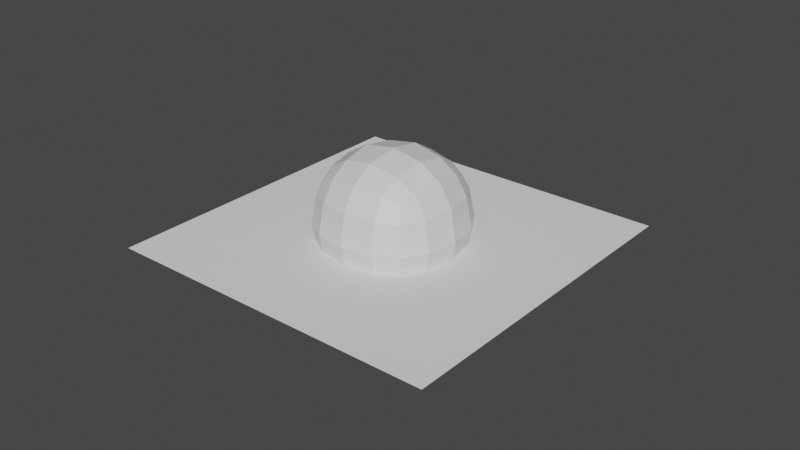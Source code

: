 # Source: MenuScene.blend  (saved by Blender 2.92.15; exported with 4.5.12 LTS)
import bpy
from mathutils import Matrix  # noqa: F401  (used for matrix-valued properties, if any)

bpy.ops.wm.read_factory_settings(use_empty=True)
scene = bpy.context.scene
scene.name = 'Scene'

# ---- collections
col_collection = bpy.data.collections.new('Collection'); scene.collection.children.link(col_collection)

# ---- materials (node trees are filled in below, after node groups)
mat_material = bpy.data.materials.new('Material')
mat_material.alpha_threshold = 0.0
mat_material.use_transparent_shadow = False
mat_material.line_color = (0.0, 0.0, 0.0, 1.0)

# ---- material node trees
mat_material.use_nodes = True; mat_material.node_tree.nodes.clear()
_N = mat_material.node_tree.nodes; _L = mat_material.node_tree.links
n0 = _N.new('ShaderNodeOutputMaterial'); n0.name = 'Material Output'; n0.location = (300, 300)
n1 = _N.new('ShaderNodeBsdfPrincipled'); n1.name = 'Principled BSDF'; n1.location = (10, 300)
n1.distribution = 'GGX'
n1.subsurface_method = 'BURLEY'
n1.inputs[2].default_value = 0.4
n1.inputs[3].default_value = 1.45
n1.inputs[27].default_value = (0.0, 0.0, 0.0, 1.0)
n1.inputs[28].default_value = 1.0
_L.new(n1.outputs[0], n0.inputs[0])
n0.is_active_output = True

# ---- world
world_world = bpy.data.worlds.new('World'); scene.world = world_world
world_world.use_nodes = True; world_world.node_tree.nodes.clear()
_N = world_world.node_tree.nodes; _L = world_world.node_tree.links
n0 = _N.new('ShaderNodeOutputWorld'); n0.name = 'World Output'; n0.location = (300, 300)
n1 = _N.new('ShaderNodeBackground'); n1.name = 'Background'; n1.location = (10, 300)
n1.inputs[0].default_value = (0.05088, 0.05088, 0.05088, 1.0)
_L.new(n1.outputs[0], n0.inputs[0])
n0.is_active_output = True
world_world.color = (0.05088, 0.05088, 0.05088)
world_world.use_sun_shadow = False
world_world.sun_shadow_jitter_overblur = 0.0

# ---- meshes
me_cube = bpy.data.meshes.new('Cube')
me_cube.from_pydata([(6.467, 6.467, 6.467), (6.467, 6.467, -6.467), (6.467, -6.467, 6.467), (6.467, -6.467, -6.467), (-6.467, 6.467, 6.467), (-6.467, 6.467, -6.467), (-6.467, -6.467, 6.467), (-6.467, -6.467, -6.467)], [], [(0, 2, 6, 4), (3, 7, 6, 2), (7, 5, 4, 6), (5, 7, 3, 1), (1, 3, 2, 0), (5, 1, 0, 4)])
_uv = me_cube.uv_layers.new(name='UVMap')
_uv.uv.foreach_set('vector', [0.625, 0.5, 0.625, 0.75, 0.875, 0.75, 0.875, 0.5, 0.375, 0.75, 0.375, 1.0, 0.625, 1.0, 0.625, 0.75, 0.375, 0.0, 0.375, 0.25, 0.625, 0.25, 0.625, 0.0, 0.125, 0.5, 0.125, 0.75, 0.375, 0.75, 0.375, 0.5, 0.375, 0.5, 0.375, 0.75, 0.625, 0.75, 0.625, 0.5, 0.375, 0.25, 0.375, 0.5, 0.625, 0.5, 0.625, 0.25])
me_cube.materials.append(mat_material)
me_cube.use_remesh_preserve_volume = False
me_cube.use_remesh_preserve_attributes = False
me_cube.use_mirror_vertex_groups = False
me_cube.update()
me_plane = bpy.data.meshes.new('Plane')
me_plane.from_pydata([(-1.0, -1.0, 0.0), (1.0, -1.0, 0.0), (-1.0, 1.0, 0.0), (1.0, 1.0, 0.0)], [], [(0, 1, 3, 2)])
_uv = me_plane.uv_layers.new(name='UVMap')
_uv.uv.foreach_set('vector', [0.0, 0.0, 1.0, 0.0, 1.0, 1.0, 0.0, 1.0])
me_plane.use_remesh_fix_poles = True
me_plane.use_remesh_preserve_attributes = False
me_plane.use_mirror_vertex_groups = False
me_plane.update()

# ---- objects
ob_cube = bpy.data.objects.new('Cube', me_cube)
ob_plane = bpy.data.objects.new('Plane', me_plane)

# ---- transforms, parenting, visibility, modifiers, constraints
ob_cube.location = (0.0, 0.0, 0.9632)
ob_cube.scale = (1.361, 1.361, 1.361)
ob_cube.lock_rotations_4d = False
ob_cube.empty_display_type = 'ARROWS'
ob_cube.lineart.crease_threshold = 0.0
_m = ob_cube.modifiers.new('Subdivision', 'SUBSURF')
_m.uv_smooth = 'PRESERVE_CORNERS'
_m.levels = 3
_m = ob_cube.modifiers.new('Triangulate', 'TRIANGULATE')
_m = ob_cube.modifiers.new('Displace', 'DISPLACE')
_m.strength = 5.3
ob_plane.location = (0.0, 0.0, 0.0)
ob_plane.scale = (9.063, 9.063, 9.063)
ob_plane.lineart.crease_threshold = 0.0

# ---- collection membership
col_collection.objects.link(ob_cube)
col_collection.objects.link(ob_plane)

# ---- scene / render settings (as saved in the file)
scene.frame_start = 1; scene.frame_end = 250; scene.frame_set(1)
scene.render.engine = 'BLENDER_EEVEE_NEXT'
scene.cycles.use_denoising = False
scene.cycles.samples = 128
scene.cycles.sampling_pattern = 'TABULATED_SOBOL'
scene.cycles.use_adaptive_sampling = False
scene.cycles.use_light_tree = False
scene.view_settings.view_transform = 'Filmic'
bpy.context.view_layer.update()

# ---- added for rendering (the .blend has no active camera and no usable light): camera, sun
cam_auto = bpy.data.cameras.new('AutoCamera')
cam_auto.lens = 50.0
cam_auto.sensor_width = 36.0
cam_auto.clip_end = 1000.0
ob_auto_camera = bpy.data.objects.new('AutoCamera', cam_auto)
scene.collection.objects.link(ob_auto_camera)
ob_auto_camera.location = (31.1439, -36.8751, 25.3689)
ob_auto_camera.rotation_euler = (1.09748, -7.21219e-08, 0.694738)
scene.camera = ob_auto_camera
light_auto_sun = bpy.data.lights.new('AutoSun', 'SUN')
light_auto_sun.energy = 3.0
light_auto_sun.angle = 0.0523599
ob_auto_sun = bpy.data.objects.new('AutoSun', light_auto_sun)
scene.collection.objects.link(ob_auto_sun)
ob_auto_sun.rotation_euler = (0.872665, 0.174533, 0.523599)
bpy.context.view_layer.update()
